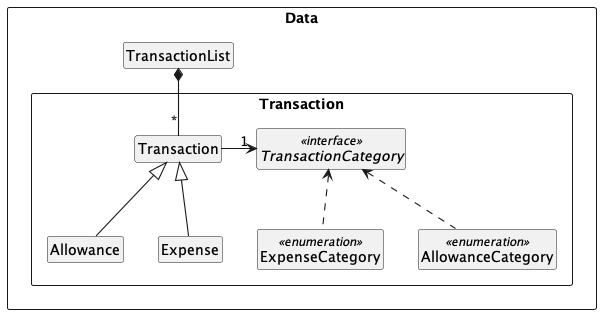

The diagram above was rendered by PlantUML. Its source (embedded in the PNG):
@startuml
!include style.puml
hide circle
hide member
skinparam arrowThickness 1.1

Package Data as DataPackage <<Rectangle>>{
    Package Transaction as TransactionPackage <<Rectangle>>{
    Class Transaction
    Class Allowance
    Class Expense
    Interface TransactionCategory <<interface>>
    Enum ExpenseCategory <<enumeration>>
    Enum AllowanceCategory <<enumeration>>
    }
Class TransactionList
}

Allowance -up-|> Transaction
Expense -up-|> Transaction
ExpenseCategory .up.> TransactionCategory
AllowanceCategory .up.> TransactionCategory
TransactionList *-- "*" Transaction
Transaction -> "1" TransactionCategory

@enduml